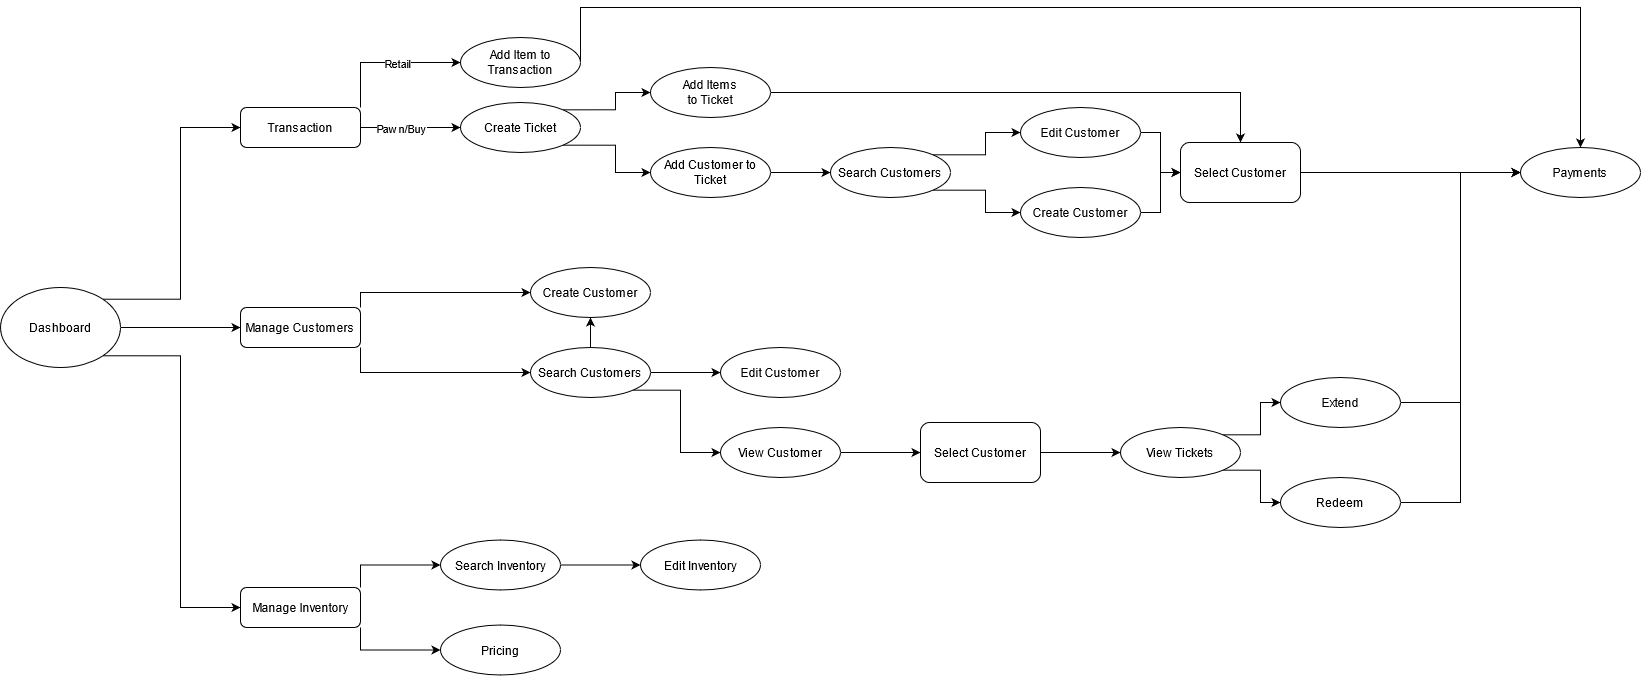

The diagram above was exported from draw.io. Its source (the exported page's mxGraphModel, read from the mxfile embedded in the PNG):
<mxGraphModel dx="3232" dy="3431" grid="1" gridSize="10" guides="1" tooltips="1" connect="1" arrows="1" fold="1" page="1" pageScale="1" pageWidth="850" pageHeight="1100" math="0" shadow="0">
  <root>
    <mxCell id="0" />
    <mxCell id="1" parent="0" />
    <mxCell id="lzdAr7bShjIVCY7aP1UG-1" style="edgeStyle=orthogonalEdgeStyle;rounded=0;orthogonalLoop=1;jettySize=auto;html=1;exitX=1;exitY=0;exitDx=0;exitDy=0;entryX=0;entryY=0.5;entryDx=0;entryDy=0;" edge="1" parent="1" source="lzdAr7bShjIVCY7aP1UG-4" target="lzdAr7bShjIVCY7aP1UG-9">
      <mxGeometry relative="1" as="geometry" />
    </mxCell>
    <mxCell id="lzdAr7bShjIVCY7aP1UG-2" style="edgeStyle=orthogonalEdgeStyle;rounded=0;orthogonalLoop=1;jettySize=auto;html=1;exitX=1;exitY=0.5;exitDx=0;exitDy=0;entryX=0;entryY=0.5;entryDx=0;entryDy=0;" edge="1" parent="1" source="lzdAr7bShjIVCY7aP1UG-4" target="lzdAr7bShjIVCY7aP1UG-12">
      <mxGeometry relative="1" as="geometry" />
    </mxCell>
    <mxCell id="lzdAr7bShjIVCY7aP1UG-3" style="edgeStyle=orthogonalEdgeStyle;rounded=0;orthogonalLoop=1;jettySize=auto;html=1;exitX=1;exitY=1;exitDx=0;exitDy=0;entryX=0;entryY=0.5;entryDx=0;entryDy=0;" edge="1" parent="1" source="lzdAr7bShjIVCY7aP1UG-4" target="lzdAr7bShjIVCY7aP1UG-15">
      <mxGeometry relative="1" as="geometry" />
    </mxCell>
    <mxCell id="lzdAr7bShjIVCY7aP1UG-4" value="Dashboard" style="ellipse;whiteSpace=wrap;html=1;" vertex="1" parent="1">
      <mxGeometry x="-680" y="-1100" width="120" height="80" as="geometry" />
    </mxCell>
    <mxCell id="lzdAr7bShjIVCY7aP1UG-5" value="&lt;div&gt;&lt;br&gt;&lt;/div&gt;" style="edgeStyle=orthogonalEdgeStyle;rounded=0;orthogonalLoop=1;jettySize=auto;html=1;exitX=1;exitY=0.5;exitDx=0;exitDy=0;entryX=0;entryY=0.5;entryDx=0;entryDy=0;" edge="1" parent="1" source="lzdAr7bShjIVCY7aP1UG-9" target="lzdAr7bShjIVCY7aP1UG-20">
      <mxGeometry relative="1" as="geometry" />
    </mxCell>
    <mxCell id="lzdAr7bShjIVCY7aP1UG-6" value="Pawn/Buy" style="edgeLabel;html=1;align=center;verticalAlign=middle;resizable=0;points=[];" vertex="1" connectable="0" parent="lzdAr7bShjIVCY7aP1UG-5">
      <mxGeometry x="-0.28" y="-3" relative="1" as="geometry">
        <mxPoint x="4" y="-3" as="offset" />
      </mxGeometry>
    </mxCell>
    <mxCell id="lzdAr7bShjIVCY7aP1UG-7" style="edgeStyle=orthogonalEdgeStyle;rounded=0;orthogonalLoop=1;jettySize=auto;html=1;exitX=1;exitY=0;exitDx=0;exitDy=0;entryX=0;entryY=0.5;entryDx=0;entryDy=0;" edge="1" parent="1" source="lzdAr7bShjIVCY7aP1UG-9" target="lzdAr7bShjIVCY7aP1UG-17">
      <mxGeometry relative="1" as="geometry" />
    </mxCell>
    <mxCell id="lzdAr7bShjIVCY7aP1UG-8" value="Retail" style="edgeLabel;html=1;align=center;verticalAlign=middle;resizable=0;points=[];" vertex="1" connectable="0" parent="lzdAr7bShjIVCY7aP1UG-7">
      <mxGeometry x="-0.0194" y="2" relative="1" as="geometry">
        <mxPoint x="10" y="2" as="offset" />
      </mxGeometry>
    </mxCell>
    <mxCell id="lzdAr7bShjIVCY7aP1UG-9" value="Transaction" style="rounded=1;whiteSpace=wrap;html=1;" vertex="1" parent="1">
      <mxGeometry x="-440" y="-1280" width="120" height="40" as="geometry" />
    </mxCell>
    <mxCell id="lzdAr7bShjIVCY7aP1UG-10" style="edgeStyle=orthogonalEdgeStyle;rounded=0;orthogonalLoop=1;jettySize=auto;html=1;exitX=1;exitY=1;exitDx=0;exitDy=0;entryX=0;entryY=0.5;entryDx=0;entryDy=0;" edge="1" parent="1" source="lzdAr7bShjIVCY7aP1UG-12" target="lzdAr7bShjIVCY7aP1UG-28">
      <mxGeometry relative="1" as="geometry" />
    </mxCell>
    <mxCell id="lzdAr7bShjIVCY7aP1UG-11" style="edgeStyle=orthogonalEdgeStyle;rounded=0;orthogonalLoop=1;jettySize=auto;html=1;exitX=1;exitY=0;exitDx=0;exitDy=0;entryX=0;entryY=0.5;entryDx=0;entryDy=0;" edge="1" parent="1" source="lzdAr7bShjIVCY7aP1UG-12" target="lzdAr7bShjIVCY7aP1UG-23">
      <mxGeometry relative="1" as="geometry">
        <Array as="points">
          <mxPoint x="-320" y="-1095" />
        </Array>
      </mxGeometry>
    </mxCell>
    <mxCell id="lzdAr7bShjIVCY7aP1UG-12" value="Manage Customers" style="rounded=1;whiteSpace=wrap;html=1;" vertex="1" parent="1">
      <mxGeometry x="-440" y="-1080" width="120" height="40" as="geometry" />
    </mxCell>
    <mxCell id="lzdAr7bShjIVCY7aP1UG-13" style="edgeStyle=orthogonalEdgeStyle;rounded=0;orthogonalLoop=1;jettySize=auto;html=1;exitX=1;exitY=0;exitDx=0;exitDy=0;entryX=0;entryY=0.5;entryDx=0;entryDy=0;" edge="1" parent="1" source="lzdAr7bShjIVCY7aP1UG-15" target="lzdAr7bShjIVCY7aP1UG-52">
      <mxGeometry relative="1" as="geometry" />
    </mxCell>
    <mxCell id="lzdAr7bShjIVCY7aP1UG-14" style="edgeStyle=orthogonalEdgeStyle;rounded=0;orthogonalLoop=1;jettySize=auto;html=1;exitX=1;exitY=1;exitDx=0;exitDy=0;entryX=0;entryY=0.5;entryDx=0;entryDy=0;" edge="1" parent="1" source="lzdAr7bShjIVCY7aP1UG-15" target="lzdAr7bShjIVCY7aP1UG-49">
      <mxGeometry relative="1" as="geometry" />
    </mxCell>
    <mxCell id="lzdAr7bShjIVCY7aP1UG-15" value="Manage Inventory" style="rounded=1;whiteSpace=wrap;html=1;" vertex="1" parent="1">
      <mxGeometry x="-440" y="-800" width="120" height="40" as="geometry" />
    </mxCell>
    <mxCell id="lzdAr7bShjIVCY7aP1UG-16" style="edgeStyle=orthogonalEdgeStyle;rounded=0;orthogonalLoop=1;jettySize=auto;html=1;exitX=1;exitY=0.5;exitDx=0;exitDy=0;entryX=0.5;entryY=0;entryDx=0;entryDy=0;" edge="1" parent="1" source="lzdAr7bShjIVCY7aP1UG-17" target="lzdAr7bShjIVCY7aP1UG-53">
      <mxGeometry relative="1" as="geometry">
        <Array as="points">
          <mxPoint x="-100" y="-1380" />
          <mxPoint x="900" y="-1380" />
        </Array>
      </mxGeometry>
    </mxCell>
    <mxCell id="lzdAr7bShjIVCY7aP1UG-17" value="Add Item to Transaction" style="ellipse;whiteSpace=wrap;html=1;" vertex="1" parent="1">
      <mxGeometry x="-220" y="-1350" width="120" height="50" as="geometry" />
    </mxCell>
    <mxCell id="lzdAr7bShjIVCY7aP1UG-18" style="edgeStyle=orthogonalEdgeStyle;rounded=0;orthogonalLoop=1;jettySize=auto;html=1;exitX=1;exitY=0;exitDx=0;exitDy=0;entryX=0;entryY=0.5;entryDx=0;entryDy=0;" edge="1" parent="1" source="lzdAr7bShjIVCY7aP1UG-20" target="lzdAr7bShjIVCY7aP1UG-22">
      <mxGeometry relative="1" as="geometry" />
    </mxCell>
    <mxCell id="lzdAr7bShjIVCY7aP1UG-19" style="edgeStyle=orthogonalEdgeStyle;rounded=0;orthogonalLoop=1;jettySize=auto;html=1;exitX=1;exitY=1;exitDx=0;exitDy=0;entryX=0;entryY=0.5;entryDx=0;entryDy=0;entryPerimeter=0;" edge="1" parent="1" source="lzdAr7bShjIVCY7aP1UG-20" target="lzdAr7bShjIVCY7aP1UG-37">
      <mxGeometry relative="1" as="geometry" />
    </mxCell>
    <mxCell id="lzdAr7bShjIVCY7aP1UG-20" value="Create Ticket" style="ellipse;whiteSpace=wrap;html=1;" vertex="1" parent="1">
      <mxGeometry x="-220" y="-1285" width="120" height="50" as="geometry" />
    </mxCell>
    <mxCell id="lzdAr7bShjIVCY7aP1UG-21" style="edgeStyle=orthogonalEdgeStyle;rounded=0;orthogonalLoop=1;jettySize=auto;html=1;exitX=1;exitY=0.5;exitDx=0;exitDy=0;" edge="1" parent="1" source="lzdAr7bShjIVCY7aP1UG-22" target="lzdAr7bShjIVCY7aP1UG-55">
      <mxGeometry relative="1" as="geometry" />
    </mxCell>
    <mxCell id="lzdAr7bShjIVCY7aP1UG-22" value="&lt;div&gt;Add Items &lt;br&gt;&lt;/div&gt;&lt;div&gt;to Ticket&lt;/div&gt;" style="ellipse;whiteSpace=wrap;html=1;" vertex="1" parent="1">
      <mxGeometry x="-30" y="-1320" width="120" height="50" as="geometry" />
    </mxCell>
    <mxCell id="lzdAr7bShjIVCY7aP1UG-23" value="Create Customer" style="ellipse;whiteSpace=wrap;html=1;" vertex="1" parent="1">
      <mxGeometry x="-150" y="-1120" width="120" height="50" as="geometry" />
    </mxCell>
    <mxCell id="lzdAr7bShjIVCY7aP1UG-24" value="Edit Customer" style="ellipse;whiteSpace=wrap;html=1;" vertex="1" parent="1">
      <mxGeometry x="40" y="-1040" width="120" height="50" as="geometry" />
    </mxCell>
    <mxCell id="lzdAr7bShjIVCY7aP1UG-25" style="edgeStyle=orthogonalEdgeStyle;rounded=0;orthogonalLoop=1;jettySize=auto;html=1;exitX=1;exitY=0.5;exitDx=0;exitDy=0;entryX=0;entryY=0.5;entryDx=0;entryDy=0;" edge="1" parent="1" source="lzdAr7bShjIVCY7aP1UG-28" target="lzdAr7bShjIVCY7aP1UG-24">
      <mxGeometry relative="1" as="geometry" />
    </mxCell>
    <mxCell id="lzdAr7bShjIVCY7aP1UG-26" style="edgeStyle=orthogonalEdgeStyle;rounded=0;orthogonalLoop=1;jettySize=auto;html=1;exitX=1;exitY=1;exitDx=0;exitDy=0;entryX=0;entryY=0.5;entryDx=0;entryDy=0;" edge="1" parent="1" source="lzdAr7bShjIVCY7aP1UG-28" target="lzdAr7bShjIVCY7aP1UG-39">
      <mxGeometry relative="1" as="geometry">
        <Array as="points">
          <mxPoint y="-997" />
          <mxPoint y="-935" />
        </Array>
      </mxGeometry>
    </mxCell>
    <mxCell id="lzdAr7bShjIVCY7aP1UG-27" style="edgeStyle=orthogonalEdgeStyle;rounded=0;orthogonalLoop=1;jettySize=auto;html=1;exitX=0.5;exitY=0;exitDx=0;exitDy=0;entryX=0.5;entryY=1;entryDx=0;entryDy=0;" edge="1" parent="1" source="lzdAr7bShjIVCY7aP1UG-28" target="lzdAr7bShjIVCY7aP1UG-23">
      <mxGeometry relative="1" as="geometry" />
    </mxCell>
    <mxCell id="lzdAr7bShjIVCY7aP1UG-28" value="Search Customers" style="ellipse;whiteSpace=wrap;html=1;" vertex="1" parent="1">
      <mxGeometry x="-150" y="-1040" width="120" height="50" as="geometry" />
    </mxCell>
    <mxCell id="lzdAr7bShjIVCY7aP1UG-29" style="edgeStyle=orthogonalEdgeStyle;rounded=0;orthogonalLoop=1;jettySize=auto;html=1;exitX=1;exitY=0.5;exitDx=0;exitDy=0;" edge="1" parent="1" source="lzdAr7bShjIVCY7aP1UG-30" target="lzdAr7bShjIVCY7aP1UG-55">
      <mxGeometry relative="1" as="geometry" />
    </mxCell>
    <mxCell id="lzdAr7bShjIVCY7aP1UG-30" value="Edit Customer" style="ellipse;whiteSpace=wrap;html=1;" vertex="1" parent="1">
      <mxGeometry x="340" y="-1280" width="120" height="50" as="geometry" />
    </mxCell>
    <mxCell id="lzdAr7bShjIVCY7aP1UG-31" style="edgeStyle=orthogonalEdgeStyle;rounded=0;orthogonalLoop=1;jettySize=auto;html=1;exitX=1;exitY=0;exitDx=0;exitDy=0;entryX=0;entryY=0.5;entryDx=0;entryDy=0;" edge="1" parent="1" source="lzdAr7bShjIVCY7aP1UG-33" target="lzdAr7bShjIVCY7aP1UG-30">
      <mxGeometry relative="1" as="geometry" />
    </mxCell>
    <mxCell id="lzdAr7bShjIVCY7aP1UG-32" style="edgeStyle=orthogonalEdgeStyle;rounded=0;orthogonalLoop=1;jettySize=auto;html=1;exitX=1;exitY=1;exitDx=0;exitDy=0;" edge="1" parent="1" source="lzdAr7bShjIVCY7aP1UG-33" target="lzdAr7bShjIVCY7aP1UG-35">
      <mxGeometry relative="1" as="geometry" />
    </mxCell>
    <mxCell id="lzdAr7bShjIVCY7aP1UG-33" value="Search Customers" style="ellipse;whiteSpace=wrap;html=1;" vertex="1" parent="1">
      <mxGeometry x="150" y="-1240" width="120" height="50" as="geometry" />
    </mxCell>
    <mxCell id="lzdAr7bShjIVCY7aP1UG-34" style="edgeStyle=orthogonalEdgeStyle;rounded=0;orthogonalLoop=1;jettySize=auto;html=1;exitX=1;exitY=0.5;exitDx=0;exitDy=0;" edge="1" parent="1" source="lzdAr7bShjIVCY7aP1UG-35" target="lzdAr7bShjIVCY7aP1UG-55">
      <mxGeometry relative="1" as="geometry" />
    </mxCell>
    <mxCell id="lzdAr7bShjIVCY7aP1UG-35" value="Create Customer" style="ellipse;whiteSpace=wrap;html=1;" vertex="1" parent="1">
      <mxGeometry x="340" y="-1200" width="120" height="50" as="geometry" />
    </mxCell>
    <mxCell id="lzdAr7bShjIVCY7aP1UG-36" style="edgeStyle=orthogonalEdgeStyle;rounded=0;orthogonalLoop=1;jettySize=auto;html=1;exitX=1;exitY=0.5;exitDx=0;exitDy=0;entryX=0;entryY=0.5;entryDx=0;entryDy=0;" edge="1" parent="1" source="lzdAr7bShjIVCY7aP1UG-37" target="lzdAr7bShjIVCY7aP1UG-33">
      <mxGeometry relative="1" as="geometry" />
    </mxCell>
    <mxCell id="lzdAr7bShjIVCY7aP1UG-37" value="Add Customer to Ticket" style="ellipse;whiteSpace=wrap;html=1;" vertex="1" parent="1">
      <mxGeometry x="-30" y="-1240" width="120" height="50" as="geometry" />
    </mxCell>
    <mxCell id="lzdAr7bShjIVCY7aP1UG-38" style="edgeStyle=orthogonalEdgeStyle;rounded=0;orthogonalLoop=1;jettySize=auto;html=1;exitX=1;exitY=0.5;exitDx=0;exitDy=0;entryX=0;entryY=0.5;entryDx=0;entryDy=0;" edge="1" parent="1" source="lzdAr7bShjIVCY7aP1UG-39" target="lzdAr7bShjIVCY7aP1UG-48">
      <mxGeometry relative="1" as="geometry" />
    </mxCell>
    <mxCell id="lzdAr7bShjIVCY7aP1UG-39" value="View Customer" style="ellipse;whiteSpace=wrap;html=1;" vertex="1" parent="1">
      <mxGeometry x="40" y="-960" width="120" height="50" as="geometry" />
    </mxCell>
    <mxCell id="lzdAr7bShjIVCY7aP1UG-40" style="edgeStyle=orthogonalEdgeStyle;rounded=0;orthogonalLoop=1;jettySize=auto;html=1;exitX=1;exitY=0;exitDx=0;exitDy=0;entryX=0;entryY=0.5;entryDx=0;entryDy=0;" edge="1" parent="1" source="lzdAr7bShjIVCY7aP1UG-42" target="lzdAr7bShjIVCY7aP1UG-44">
      <mxGeometry relative="1" as="geometry" />
    </mxCell>
    <mxCell id="lzdAr7bShjIVCY7aP1UG-41" style="edgeStyle=orthogonalEdgeStyle;rounded=0;orthogonalLoop=1;jettySize=auto;html=1;exitX=1;exitY=1;exitDx=0;exitDy=0;entryX=0;entryY=0.5;entryDx=0;entryDy=0;" edge="1" parent="1" source="lzdAr7bShjIVCY7aP1UG-42" target="lzdAr7bShjIVCY7aP1UG-46">
      <mxGeometry relative="1" as="geometry" />
    </mxCell>
    <mxCell id="lzdAr7bShjIVCY7aP1UG-42" value="View Tickets" style="ellipse;whiteSpace=wrap;html=1;" vertex="1" parent="1">
      <mxGeometry x="440" y="-960" width="120" height="50" as="geometry" />
    </mxCell>
    <mxCell id="lzdAr7bShjIVCY7aP1UG-43" style="edgeStyle=orthogonalEdgeStyle;rounded=0;orthogonalLoop=1;jettySize=auto;html=1;exitX=1;exitY=0.5;exitDx=0;exitDy=0;entryX=0;entryY=0.5;entryDx=0;entryDy=0;" edge="1" parent="1" source="lzdAr7bShjIVCY7aP1UG-44" target="lzdAr7bShjIVCY7aP1UG-53">
      <mxGeometry relative="1" as="geometry" />
    </mxCell>
    <mxCell id="lzdAr7bShjIVCY7aP1UG-44" value="Extend" style="ellipse;whiteSpace=wrap;html=1;" vertex="1" parent="1">
      <mxGeometry x="600" y="-1010" width="120" height="50" as="geometry" />
    </mxCell>
    <mxCell id="lzdAr7bShjIVCY7aP1UG-45" style="edgeStyle=orthogonalEdgeStyle;rounded=0;orthogonalLoop=1;jettySize=auto;html=1;exitX=1;exitY=0.5;exitDx=0;exitDy=0;entryX=0;entryY=0.5;entryDx=0;entryDy=0;" edge="1" parent="1" source="lzdAr7bShjIVCY7aP1UG-46" target="lzdAr7bShjIVCY7aP1UG-53">
      <mxGeometry relative="1" as="geometry" />
    </mxCell>
    <mxCell id="lzdAr7bShjIVCY7aP1UG-46" value="Redeem" style="ellipse;whiteSpace=wrap;html=1;" vertex="1" parent="1">
      <mxGeometry x="600" y="-910" width="120" height="50" as="geometry" />
    </mxCell>
    <mxCell id="lzdAr7bShjIVCY7aP1UG-47" style="edgeStyle=orthogonalEdgeStyle;rounded=0;orthogonalLoop=1;jettySize=auto;html=1;exitX=1;exitY=0.5;exitDx=0;exitDy=0;" edge="1" parent="1" source="lzdAr7bShjIVCY7aP1UG-48" target="lzdAr7bShjIVCY7aP1UG-42">
      <mxGeometry relative="1" as="geometry" />
    </mxCell>
    <mxCell id="lzdAr7bShjIVCY7aP1UG-48" value="Select Customer" style="rounded=1;whiteSpace=wrap;html=1;" vertex="1" parent="1">
      <mxGeometry x="240" y="-965" width="120" height="60" as="geometry" />
    </mxCell>
    <mxCell id="lzdAr7bShjIVCY7aP1UG-49" value="Pricing" style="ellipse;whiteSpace=wrap;html=1;" vertex="1" parent="1">
      <mxGeometry x="-240" y="-762.5" width="120" height="50" as="geometry" />
    </mxCell>
    <mxCell id="lzdAr7bShjIVCY7aP1UG-50" value="Edit Inventory" style="ellipse;whiteSpace=wrap;html=1;" vertex="1" parent="1">
      <mxGeometry x="-40" y="-847.5" width="120" height="50" as="geometry" />
    </mxCell>
    <mxCell id="lzdAr7bShjIVCY7aP1UG-51" style="edgeStyle=orthogonalEdgeStyle;rounded=0;orthogonalLoop=1;jettySize=auto;html=1;exitX=1;exitY=0.5;exitDx=0;exitDy=0;entryX=0;entryY=0.5;entryDx=0;entryDy=0;" edge="1" parent="1" source="lzdAr7bShjIVCY7aP1UG-52" target="lzdAr7bShjIVCY7aP1UG-50">
      <mxGeometry relative="1" as="geometry" />
    </mxCell>
    <mxCell id="lzdAr7bShjIVCY7aP1UG-52" value="Search Inventory" style="ellipse;whiteSpace=wrap;html=1;" vertex="1" parent="1">
      <mxGeometry x="-240" y="-847.5" width="120" height="50" as="geometry" />
    </mxCell>
    <mxCell id="lzdAr7bShjIVCY7aP1UG-53" value="Payments" style="ellipse;whiteSpace=wrap;html=1;" vertex="1" parent="1">
      <mxGeometry x="840" y="-1240" width="120" height="50" as="geometry" />
    </mxCell>
    <mxCell id="lzdAr7bShjIVCY7aP1UG-54" style="edgeStyle=orthogonalEdgeStyle;rounded=0;orthogonalLoop=1;jettySize=auto;html=1;exitX=1;exitY=0.5;exitDx=0;exitDy=0;entryX=0;entryY=0.5;entryDx=0;entryDy=0;" edge="1" parent="1" source="lzdAr7bShjIVCY7aP1UG-55" target="lzdAr7bShjIVCY7aP1UG-53">
      <mxGeometry relative="1" as="geometry" />
    </mxCell>
    <mxCell id="lzdAr7bShjIVCY7aP1UG-55" value="Select Customer" style="rounded=1;whiteSpace=wrap;html=1;" vertex="1" parent="1">
      <mxGeometry x="500" y="-1245" width="120" height="60" as="geometry" />
    </mxCell>
    <mxCell id="lzdAr7bShjIVCY7aP1UG-56" style="edgeStyle=orthogonalEdgeStyle;rounded=0;orthogonalLoop=1;jettySize=auto;html=1;exitX=0.5;exitY=1;exitDx=0;exitDy=0;" edge="1" parent="1" source="lzdAr7bShjIVCY7aP1UG-50" target="lzdAr7bShjIVCY7aP1UG-50">
      <mxGeometry relative="1" as="geometry" />
    </mxCell>
  </root>
</mxGraphModel>